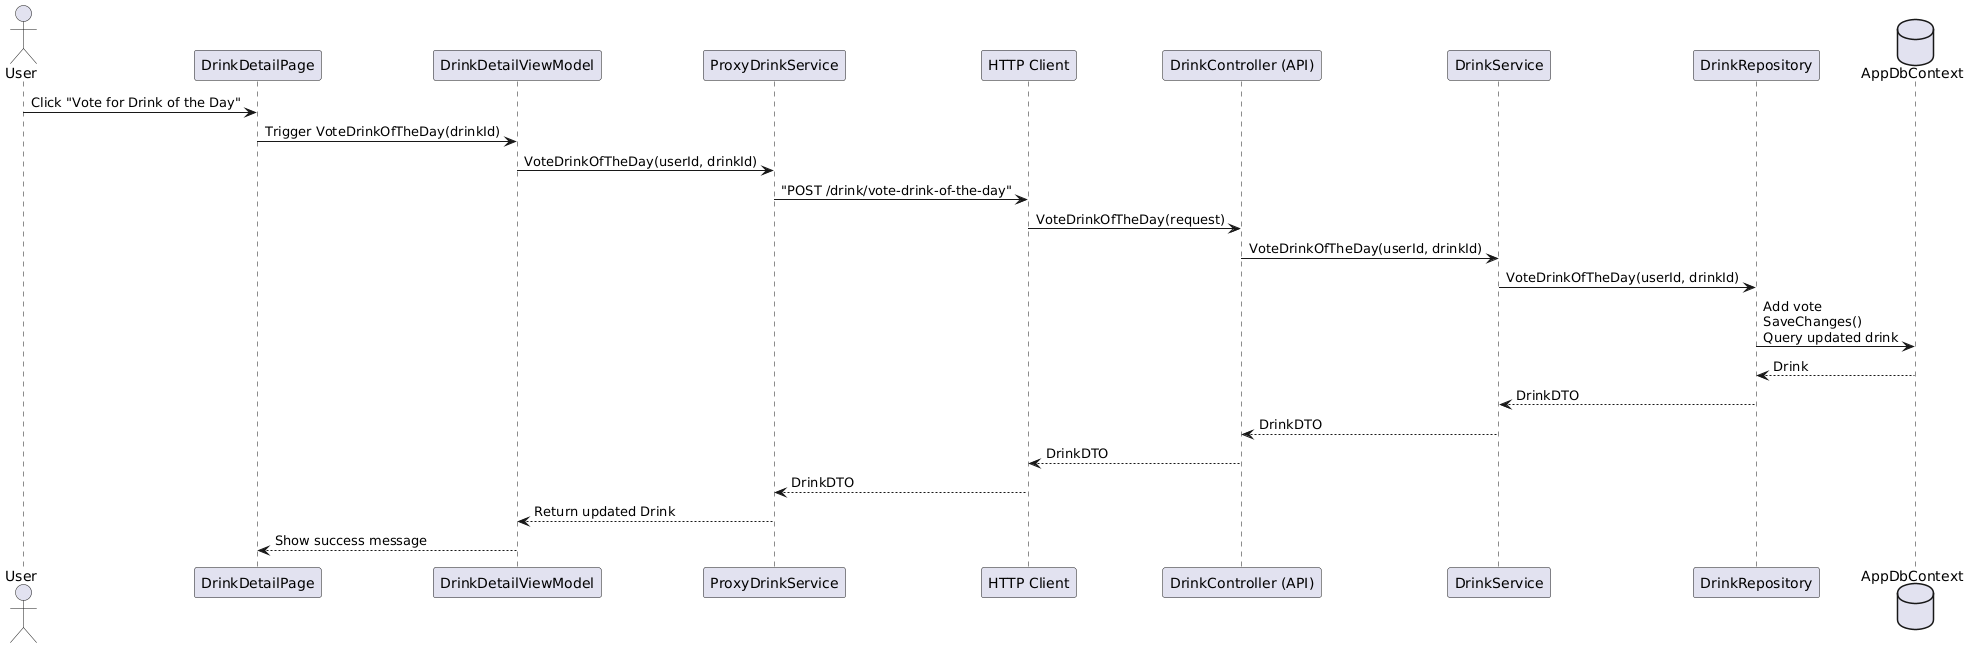

The diagram above was rendered by PlantUML. Its source (embedded in the PNG):
@startuml
actor User
participant "DrinkDetailPage"
participant "DrinkDetailViewModel"
participant "ProxyDrinkService"
participant "HTTP Client"
participant "DrinkController (API)"
participant "DrinkService"
participant "DrinkRepository"
database "AppDbContext" as DB

User -> "DrinkDetailPage" : Click "Vote for Drink of the Day"
"DrinkDetailPage" -> "DrinkDetailViewModel" : Trigger VoteDrinkOfTheDay(drinkId)
"DrinkDetailViewModel" -> "ProxyDrinkService" : VoteDrinkOfTheDay(userId, drinkId)
"ProxyDrinkService" -> "HTTP Client" : "POST /drink/vote-drink-of-the-day"

"HTTP Client" -> "DrinkController (API)" : VoteDrinkOfTheDay(request)
"DrinkController (API)" -> "DrinkService" : VoteDrinkOfTheDay(userId, drinkId)
"DrinkService" -> "DrinkRepository" : VoteDrinkOfTheDay(userId, drinkId)
"DrinkRepository" -> DB : Add vote\nSaveChanges()\nQuery updated drink
DB --> "DrinkRepository" : Drink

"DrinkRepository" --> "DrinkService" : DrinkDTO
"DrinkService" --> "DrinkController (API)" : DrinkDTO
"DrinkController (API)" --> "HTTP Client" : DrinkDTO
"HTTP Client" --> "ProxyDrinkService" : DrinkDTO
"ProxyDrinkService" --> "DrinkDetailViewModel" : Return updated Drink
"DrinkDetailViewModel" --> "DrinkDetailPage" : Show success message
@enduml